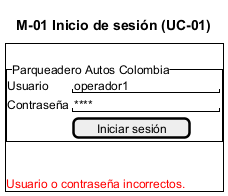

The diagram above was rendered by PlantUML. Its source (embedded in the PNG):
@startsalt M-01_Login
title M-01 Inicio de sesión (UC-01)
{+
  .
  {^"Parqueadero Autos Colombia"
    Usuario      | "operador1         "
    Contraseña   | "****              "
    .            | [Iniciar sesión]
  }
  .
  <color:red>Usuario o contraseña incorrectos.</color>
}
@endsalt